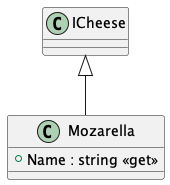

The diagram above was rendered by PlantUML. Its source (embedded in the PNG):
@startuml
class Mozarella {
    + Name : string <<get>>
}
ICheese <|-- Mozarella
@enduml